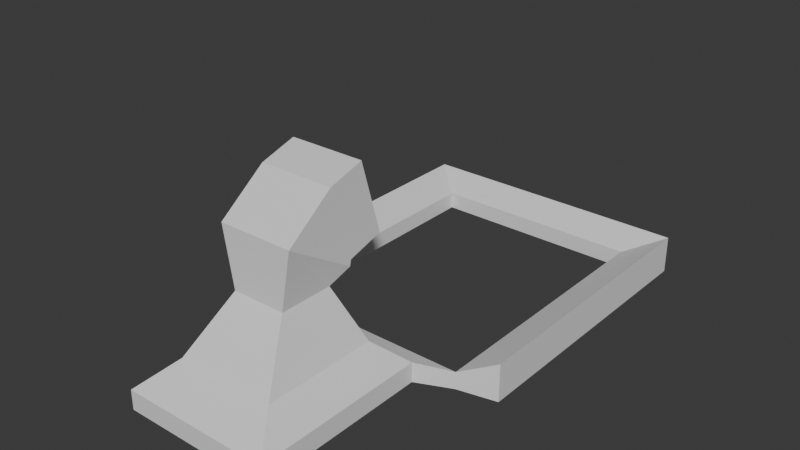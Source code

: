 # Source: Well_WIP.blend  (saved by Blender 4.4.32; exported with 4.5.12 LTS)
import bpy
from mathutils import Matrix  # noqa: F401  (used for matrix-valued properties, if any)

bpy.ops.wm.read_factory_settings(use_empty=True)
scene = bpy.context.scene
scene.name = 'Scene'

# ---- collections
col_collection = bpy.data.collections.new('Collection'); scene.collection.children.link(col_collection)

# ---- materials (node trees are filled in below, after node groups)
mat_material = bpy.data.materials.new('Material')
mat_material.alpha_threshold = 0.0
mat_material.roughness = 0.5
mat_material.line_color = (0.0, 0.0, 0.0, 1.0)

# ---- material node trees
mat_material.use_nodes = True; mat_material.node_tree.nodes.clear()
_N = mat_material.node_tree.nodes; _L = mat_material.node_tree.links
n0 = _N.new('ShaderNodeOutputMaterial'); n0.name = 'Material Output'; n0.location = (300, 300)
n1 = _N.new('ShaderNodeBsdfPrincipled'); n1.name = 'Principled BSDF'; n1.location = (10, 300)
n1.inputs[3].default_value = 1.45
_L.new(n1.outputs[0], n0.inputs[0])
n0.is_active_output = True

# ---- world
world_world = bpy.data.worlds.new('World'); scene.world = world_world
world_world.use_nodes = True; world_world.node_tree.nodes.clear()
_N = world_world.node_tree.nodes; _L = world_world.node_tree.links
n0 = _N.new('ShaderNodeOutputWorld'); n0.name = 'World Output'; n0.location = (300, 300)
n1 = _N.new('ShaderNodeBackground'); n1.name = 'Background'; n1.location = (10, 300)
n1.inputs[0].default_value = (0.05088, 0.05088, 0.05088, 1.0)
_L.new(n1.outputs[0], n0.inputs[0])
n0.is_active_output = True
world_world.color = (0.05088, 0.05088, 0.05088)
world_world.sun_shadow_jitter_overblur = 0.0

# ---- meshes
me_cube = bpy.data.meshes.new('Cube')
me_cube.from_pydata([(0.4935, 2.301, 1.935), (1.0, 1.0, -2.113), (0.4935, 2.021, 2.881), (1.0, -1.0, -2.113), (-0.4935, 2.301, 1.935), (-1.0, 1.0, -2.113), (-0.4935, 2.021, 2.881), (-1.0, -1.0, -2.113), (-2.15, 2.888, -2.15), (-2.15, -2.15, -2.15), (2.15, 2.888, -2.15), (1.061, 3.006, 1.551), (-1.061, 2.405, 3.587), (1.061, 2.405, 3.587), (2.15, -2.15, -2.15), (-1.061, 3.006, 1.551), (1.061, 1.988, 1.251), (-1.061, 1.387, 3.286), (1.061, 1.387, 3.286), (-1.061, 1.988, 1.251), (0.7625, 1.556, 0.6188), (0.7625, 0.03108, 0.6188), (-0.7625, 1.556, 0.6188), (-0.7625, 0.03108, 0.6188), (-1.061, 0.0428, 2.283), (1.061, 1.95, 1.083), (1.061, 0.0428, 2.283), (-1.061, 1.95, 1.083), (2.15, 2.888, -1.582), (2.15, -2.15, -1.582), (-2.15, 2.888, -1.582), (-2.15, -2.15, -1.582), (3.066, 11.31, -2.238), (-3.066, 11.31, -2.238), (3.066, 11.31, -1.741), (-3.066, 11.31, -1.741), (3.066, 3.427, -2.238), (3.066, 3.427, -1.741), (-3.066, 3.427, -1.741), (-3.066, 3.427, -2.238), (4.059, 12.18, -2.394), (-4.059, 12.18, -2.394), (4.059, 12.18, -1.31), (-4.059, 12.18, -1.31), (4.059, 3.845, -2.394), (4.059, 3.845, -1.31), (-4.059, 3.845, -1.31), (-4.059, 3.845, -2.394), (3.066, 8.493, -2.238), (3.066, 8.493, -1.741), (-3.066, 8.493, -1.741), (-3.066, 8.493, -2.238), (4.059, 8.247, -2.394), (4.059, 8.247, -1.31), (-4.059, 8.247, -1.31), (-4.059, 8.247, -2.394), (-1.425, -1.149, -0.9006), (1.425, 2.15, -0.9006), (1.425, -1.149, -0.9006), (-1.425, 2.15, -0.9006)], [], [(0, 4, 6, 2), (0, 2, 13, 11), (6, 4, 15, 12), (5, 1, 3, 7), (5, 7, 9, 8), (3, 1, 10, 14), (18, 13, 12, 17), (17, 12, 15, 19), (16, 11, 13, 18), (19, 15, 11, 16), (1, 5, 8, 10), (4, 0, 11, 15), (7, 3, 14, 9), (2, 6, 12, 13), (27, 19, 16, 25), (25, 16, 18, 26), (24, 17, 19, 27), (26, 18, 17, 24), (58, 21, 23, 56), (56, 23, 22, 59), (57, 20, 21, 58), (59, 22, 20, 57), (21, 26, 24, 23), (23, 24, 27, 22), (20, 25, 26, 21), (22, 27, 25, 20), (39, 38, 46, 47), (10, 28, 29, 14), (9, 31, 30, 8), (14, 29, 31, 9), (48, 32, 40, 52), (51, 50, 38, 39), (37, 36, 44, 45), (49, 48, 36, 37), (10, 8, 39, 36), (8, 30, 38, 39), (30, 28, 37, 38), (28, 10, 36, 37), (53, 52, 40, 42), (41, 43, 42, 40), (55, 54, 43, 41), (51, 39, 47, 55), (32, 33, 41, 40), (49, 37, 45, 53), (35, 34, 42, 43), (50, 35, 43, 54), (38, 50, 54, 46), (34, 49, 53, 42), (33, 51, 55, 41), (47, 46, 54, 55), (45, 44, 52, 53), (48, 49, 34, 32), (37, 36, 39, 38), (36, 48, 52, 44), (30, 59, 57, 28), (28, 57, 58, 29), (31, 56, 59, 30), (29, 58, 56, 31), (50, 51, 33, 35), (32, 34, 35, 33)])
_uv = me_cube.uv_layers.new(name='UVMap')
_uv.uv.foreach_set('vector', [0.625, 0.5, 0.875, 0.5, 0.875, 0.75, 0.625, 0.75, 0.625, 0.5, 0.625, 0.75, 0.625, 0.75, 0.625, 0.5, 0.875, 0.75, 0.875, 0.5, 0.875, 0.5, 0.875, 0.75, 0.125, 0.5, 0.375, 0.5, 0.375, 0.75, 0.125, 0.75, 0.125, 0.5, 0.125, 0.75, 0.125, 0.75, 0.125, 0.5, 0.375, 0.75, 0.375, 0.5, 0.375, 0.5, 0.375, 0.75, 0.5, 0.75, 0.625, 0.75, 0.625, 1.0, 0.5, 1.0, 0.5, 0.0, 0.625, 0.0, 0.625, 0.25, 0.5, 0.25, 0.5, 0.5, 0.625, 0.5, 0.625, 0.75, 0.5, 0.75, 0.5, 0.25, 0.625, 0.25, 0.625, 0.5, 0.5, 0.5, 0.375, 0.5, 0.125, 0.5, 0.125, 0.5, 0.375, 0.5, 0.875, 0.5, 0.625, 0.5, 0.625, 0.5, 0.875, 0.5, 0.125, 0.75, 0.375, 0.75, 0.375, 0.75, 0.125, 0.75, 0.625, 0.75, 0.875, 0.75, 0.875, 0.75, 0.625, 0.75, 0.4688, 0.25, 0.5, 0.25, 0.5, 0.5, 0.4688, 0.5, 0.4688, 0.5, 0.5, 0.5, 0.5, 0.75, 0.4688, 0.75, 0.4688, 0.0, 0.5, 0.0, 0.5, 0.25, 0.4688, 0.25, 0.4688, 0.75, 0.5, 0.75, 0.5, 1.0, 0.4688, 1.0, 0.3997, 0.75, 0.4375, 0.75, 0.4375, 1.0, 0.3997, 1.0, 0.3997, 0.0, 0.4375, 0.0, 0.4375, 0.25, 0.3997, 0.25, 0.3997, 0.5, 0.4375, 0.5, 0.4375, 0.75, 0.3997, 0.75, 0.3997, 0.25, 0.4375, 0.25, 0.4375, 0.5, 0.3997, 0.5, 0.4375, 0.75, 0.4688, 0.75, 0.4688, 1.0, 0.4375, 1.0, 0.4375, 0.0, 0.4688, 0.0, 0.4688, 0.25, 0.4375, 0.25, 0.4375, 0.5, 0.4688, 0.5, 0.4688, 0.75, 0.4375, 0.75, 0.4375, 0.25, 0.4688, 0.25, 0.4688, 0.5, 0.4375, 0.5, 0.375, 0.25, 0.3929, 0.25, 0.3929, 0.25, 0.375, 0.25, 0.375, 0.5, 0.3929, 0.5, 0.3929, 0.75, 0.375, 0.75, 0.375, 0.0, 0.3929, 0.0, 0.3929, 0.25, 0.375, 0.25, 0.375, 0.75, 0.3929, 0.75, 0.3929, 1.0, 0.375, 1.0, 0.375, 0.5, 0.375, 0.5, 0.375, 0.5, 0.375, 0.5, 0.125, 0.5, 0.3929, 0.25, 0.3929, 0.25, 0.375, 0.25, 0.3929, 0.5, 0.375, 0.5, 0.375, 0.5, 0.3929, 0.5, 0.3929, 0.5, 0.375, 0.5, 0.375, 0.5, 0.3929, 0.5, 0.375, 0.5, 0.125, 0.5, 0.125, 0.5, 0.375, 0.5, 0.375, 0.25, 0.3929, 0.25, 0.3929, 0.25, 0.375, 0.25, 0.3929, 0.25, 0.3929, 0.5, 0.3929, 0.5, 0.3929, 0.25, 0.3929, 0.5, 0.375, 0.5, 0.375, 0.5, 0.3929, 0.5, 0.3929, 0.5, 0.375, 0.5, 0.375, 0.5, 0.3929, 0.5, 0.375, 0.25, 0.3929, 0.25, 0.3929, 0.5, 0.375, 0.5, 0.375, 0.25, 0.3929, 0.25, 0.3929, 0.25, 0.375, 0.25, 0.125, 0.5, 0.125, 0.5, 0.125, 0.5, 0.125, 0.5, 0.375, 0.5, 0.125, 0.5, 0.125, 0.5, 0.375, 0.5, 0.3929, 0.5, 0.3929, 0.5, 0.3929, 0.5, 0.3929, 0.5, 0.3929, 0.25, 0.3929, 0.5, 0.3929, 0.5, 0.3929, 0.25, 0.3929, 0.25, 0.3929, 0.25, 0.3929, 0.25, 0.3929, 0.25, 0.3929, 0.25, 0.3929, 0.25, 0.3929, 0.25, 0.3929, 0.25, 0.3929, 0.5, 0.3929, 0.5, 0.3929, 0.5, 0.3929, 0.5, 0.125, 0.5, 0.125, 0.5, 0.125, 0.5, 0.125, 0.5, 0.375, 0.25, 0.3929, 0.25, 0.3929, 0.25, 0.375, 0.25, 0.3929, 0.5, 0.375, 0.5, 0.375, 0.5, 0.3929, 0.5, 0.375, 0.5, 0.3929, 0.5, 0.3929, 0.5, 0.375, 0.5, 0.3929, 0.5, 0.375, 0.5, 0.125, 0.5, 0.3929, 0.25, 0.375, 0.5, 0.375, 0.5, 0.375, 0.5, 0.375, 0.5, 0.3929, 0.25, 0.3997, 0.25, 0.3997, 0.5, 0.3929, 0.5, 0.3929, 0.5, 0.3997, 0.5, 0.3997, 0.75, 0.3929, 0.75, 0.3929, 0.0, 0.3997, 0.0, 0.3997, 0.25, 0.3929, 0.25, 0.3929, 0.75, 0.3997, 0.75, 0.3997, 1.0, 0.3929, 1.0, 0.3929, 0.25, 0.125, 0.5, 0.125, 0.5, 0.3929, 0.25, 0.375, 0.5, 0.3929, 0.5, 0.3929, 0.25, 0.125, 0.5])
me_cube.materials.append(mat_material)
me_cube.use_mirror_vertex_groups = False
me_cube.update()

# ---- objects
ob_cube = bpy.data.objects.new('Cube', me_cube)

# ---- transforms, parenting, visibility, modifiers, constraints
ob_cube.location = (0.0, 0.0, 0.0)
ob_cube.lock_rotations_4d = False
ob_cube.empty_display_type = 'ARROWS'
ob_cube.lineart.crease_threshold = 0.0

# ---- collection membership
col_collection.objects.link(ob_cube)

# ---- scene / render settings (as saved in the file)
scene.frame_start = 1; scene.frame_end = 250; scene.frame_set(1)
scene.render.engine = 'BLENDER_EEVEE_NEXT'
bpy.context.view_layer.update()

# ---- added for rendering (the .blend has no active camera and no usable light): camera, sun
cam_auto = bpy.data.cameras.new('AutoCamera')
cam_auto.lens = 50.0
cam_auto.sensor_width = 36.0
cam_auto.clip_end = 1000.0
ob_auto_camera = bpy.data.objects.new('AutoCamera', cam_auto)
scene.collection.objects.link(ob_auto_camera)
ob_auto_camera.location = (16.2153, -14.4412, 13.5687)
ob_auto_camera.rotation_euler = (1.09748, -7.21219e-08, 0.694738)
scene.camera = ob_auto_camera
light_auto_sun = bpy.data.lights.new('AutoSun', 'SUN')
light_auto_sun.energy = 3.0
light_auto_sun.angle = 0.0523599
ob_auto_sun = bpy.data.objects.new('AutoSun', light_auto_sun)
scene.collection.objects.link(ob_auto_sun)
ob_auto_sun.rotation_euler = (0.872665, 0.174533, 0.523599)
bpy.context.view_layer.update()
